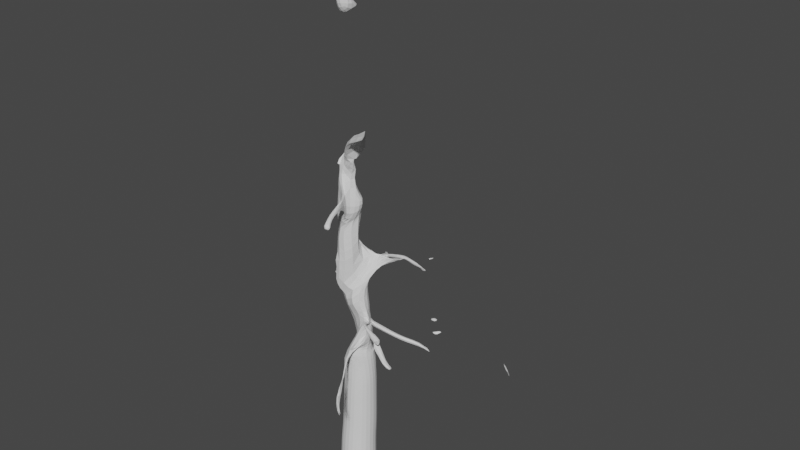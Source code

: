 # Source: trees.blend  (saved by Blender 2.91.10; exported with 4.5.12 LTS)
import bpy
from mathutils import Matrix  # noqa: F401  (used for matrix-valued properties, if any)

bpy.ops.wm.read_factory_settings(use_empty=True)
scene = bpy.context.scene
scene.name = 'Scene'

# ---- collections
col_collection = bpy.data.collections.new('Collection'); scene.collection.children.link(col_collection)

# ---- world
world_world = bpy.data.worlds.new('World'); scene.world = world_world
world_world.use_nodes = True; world_world.node_tree.nodes.clear()
_N = world_world.node_tree.nodes; _L = world_world.node_tree.links
n0 = _N.new('ShaderNodeOutputWorld'); n0.name = 'World Output'; n0.location = (300, 300)
n1 = _N.new('ShaderNodeBackground'); n1.name = 'Background'; n1.location = (10, 300)
n1.inputs[0].default_value = (0.05088, 0.05088, 0.05088, 1.0)
_L.new(n1.outputs[0], n0.inputs[0])
n0.is_active_output = True
world_world.color = (0.05088, 0.05088, 0.05088)
world_world.use_sun_shadow = False
world_world.sun_shadow_jitter_overblur = 0.0

# ---- meshes
me_tree_095 = bpy.data.meshes.new('tree.095')
me_tree_095.from_pydata([(0.5565, 0.4305, 0.0), (0.4866, 0.4909, 0.3798), (0.6502, 0.2299, 0.0), (0.3907, 0.605, 0.0), (0.2015, 0.6703, 0.3799), (-0.635, 0.2468, 0.0), (-0.6193, 0.3074, 0.3875), (-0.1883, 0.6405, 0.0), (-0.6375, -0.1309, 0.0), (-0.319, -0.6226, 0.0), (-0.1942, -0.6727, 0.3911), (-0.4889, -0.4373, 0.0), (0.7033, 0.01281, 0.0), (0.6906, -0.05919, 0.3821), (0.6905, -0.2832, 0.0), (0.658, 0.2399, 0.3808), (0.6531, 0.2495, 0.7623), (0.4543, 0.5258, 0.7604), (-0.2522, 0.6539, 0.3831), (-0.2864, 0.6318, 0.7677), (-0.4983, -0.4793, 0.3921), (-0.4781, -0.4799, 0.7841), (0.5871, -0.3827, 0.3845), (0.5552, -0.4095, 0.7715), (0.4439, 0.549, 1.143), (0.1254, 0.6837, 0.7624), (0.09663, 0.6913, 1.147), (-0.6138, 0.311, 0.7754), (-0.6102, 0.3026, 1.165), (-0.1462, -0.6612, 0.7817), (-0.1255, -0.6435, 1.172), (0.681, -0.08253, 0.7659), (0.674, -0.08495, 1.149), (0.6483, 0.2594, 1.145), (0.6459, 0.2664, 1.527), (0.4374, 0.5564, 1.526), (-0.4584, -0.4719, 1.175), (-0.4393, -0.4642, 1.566), (0.5403, -0.409, 1.157), (0.5329, -0.406, 1.542), (0.4429, 0.5665, 1.91), (0.08804, 0.6934, 1.532), (0.09363, 0.7017, 1.917), (-0.6453, -0.1354, 1.563), (-0.6215, -0.1216, 1.952), (-0.6049, 0.2883, 1.553), (-0.1104, -0.6284, 1.561), (-0.4108, -0.4503, 1.953), (0.5247, -0.3888, 1.926), (0.2441, -0.6076, 1.552), (0.6712, -0.08201, 1.533), (0.6733, -0.07657, 1.916), (-0.5945, -0.09431, 2.337), (-0.5925, 0.3014, 1.942), (0.652, 0.2753, 1.91), (0.6679, 0.2858, 2.293), (0.4583, 0.5789, 2.295), (0.2502, -0.5842, 1.938), (0.2635, -0.5595, 2.323), (0.4706, 0.5803, 2.681), (0.1087, 0.7122, 2.304), (0.1232, 0.7117, 2.692), (-0.5414, 0.3024, 2.719), (-0.5524, 0.3191, 2.331), (0.2786, -0.5446, 2.707), (-0.05947, -0.5791, 2.332), (0.6787, 0.2898, 2.678), (0.6843, 0.287, 3.063), (0.4786, 0.5722, 3.068), (-0.5554, -0.1175, 2.726), (-0.5207, 0.2904, 3.108), (-0.3477, -0.4318, 2.725), (-0.5284, -0.1294, 3.115), (-0.034, -0.5639, 2.718), (-0.01077, -0.5582, 3.105), (0.4892, 0.5652, 3.452), (0.1364, 0.701, 3.08), (0.1513, 0.6949, 3.465), (-0.5053, -0.1334, 3.504), (-0.3195, -0.4327, 3.114), (0.2945, -0.5368, 3.093), (0.01114, -0.548, 3.496), (0.308, -0.5238, 3.481), (-0.4804, -0.1365, 3.895), (-0.5031, 0.2843, 3.495), (-0.2933, -0.4293, 3.505), (-0.2667, -0.43, 3.902), (0.6889, 0.2824, 3.447), (0.6967, 0.2744, 3.828), (0.5014, 0.553, 3.833), (0.03492, -0.5445, 3.891), (0.5186, 0.5411, 4.21), (0.1697, 0.682, 3.847), (0.1936, 0.6729, 4.224), (-0.4786, 0.2797, 3.879), (-0.4556, 0.2812, 4.259), (-0.4548, -0.1404, 4.289), (0.3255, -0.5182, 3.871), (0.06522, -0.5357, 4.295), (-0.4421, -0.1233, 4.713), (-0.2303, -0.4319, 4.313), (-0.1958, -0.4273, 4.776), (0.3404, -0.499, 4.264), (0.1089, -0.5311, 4.714), (0.7055, 0.2633, 4.204), (0.7148, 0.244, 4.573), (0.5336, 0.5169, 4.577), (0.6986, 0.2159, 4.916), (0.2256, 0.6646, 4.596), (0.2786, 0.6546, 4.965), (-0.3144, -0.09216, 5.107), (-0.4398, 0.2898, 4.625), (0.7221, -0.07021, 4.578), (0.7006, -0.08016, 4.927), (0.5532, 0.4807, 4.93), (0.5897, 0.4243, 5.267), (0.1286, -0.527, 5.153), (0.2691, -0.5599, 5.491), (-0.2131, -0.6029, 5.377), (0.3575, -0.4631, 5.041), (0.3291, -0.466, 5.376), (0.689, 0.1811, 5.223), (-0.1139, 0.6219, 4.963), (-0.05225, 0.644, 5.312), (-0.4188, 0.3476, 5.147), (-0.09077, 0.04891, 5.341), (0.6822, 0.1786, 5.511), (0.549, 0.2769, 5.559), (0.4163, 0.5583, 5.417), (-0.1732, 0.3033, 5.386), (0.2252, -0.555, 5.697), (0.5085, -0.3525, 5.305), (0.6391, -0.143, 5.534), (0.6754, -0.1079, 5.248), (0.5679, 0.3269, 5.792), (0.6401, -0.09274, 5.817), (-0.4018, 0.5664, 5.711), (0.2901, -0.4954, 5.888), (0.4444, -0.4462, 5.634), (0.2609, -0.5311, 5.996), (0.3156, -0.6507, 5.74), (0.6783, 0.06045, 6.05), (0.1364, 0.611, 5.729), (-0.09356, 0.5953, 6.068), (-0.2553, 0.4912, 5.989), (0.4599, -0.3147, 5.968), (0.3452, 0.559, 6.109), (0.4587, 0.4369, 6.593), (-0.02668, 0.5755, 6.568), (-0.3062, 0.4339, 6.549), (-0.146, 0.03251, 6.634), (0.7536, 0.09338, 6.577), (0.5538, -0.3181, 7.427), (0.2803, -0.1773, 6.635), (0.2928, 0.4829, 6.998), (-0.06048, 0.5229, 7.043), (-0.3638, 0.3354, 7.099), (0.7106, -0.1995, 7.0), (0.5854, 0.06807, 6.965), (-0.09949, 0.4813, 7.497), (-0.4137, 0.2672, 7.559), (-0.5101, -0.03445, 7.248), (-0.517, -0.1783, 7.716), (0.2228, -0.544, 7.61), (0.2352, -0.4836, 8.144), (0.5342, -0.09575, 7.872), (0.5858, -0.04819, 7.368), (0.4714, 0.2767, 7.421), (0.1944, 0.4239, 7.92), (0.2294, 0.4611, 7.462), (-0.1249, 0.4406, 7.913), (-0.4404, 0.2302, 7.925), (-0.4875, -0.292, 7.942), (0.4314, 0.2354, 7.93), (0.3702, 0.2121, 8.486), (0.5989, 0.1131, 8.6), (-0.1378, 0.4256, 8.282), (-0.4605, 0.208, 8.25), (-0.178, -0.559, 8.101), (0.3277, 0.282, 9.07), (-0.5767, -0.07466, 8.577), (-0.3551, -0.418, 8.507), (-0.395, -0.4518, 8.839), (-0.572, -0.3252, 8.617), (0.4598, 0.32, 8.837), (0.1457, 0.3577, 8.906), (0.308, 0.3186, 9.003), (0.1217, 0.3766, 8.731), (-0.1393, 0.5572, 8.582), (-0.07469, 0.4163, 9.055), (-0.1054, 0.423, 8.811), (-0.351, 0.3886, 8.855), (-0.375, 0.3154, 9.116), (-0.5713, -0.02538, 8.863), (-0.4788, 0.6028, 8.72), (-0.4938, -0.3416, 8.606), (-0.4619, -0.3974, 8.829), (-0.4464, -0.4708, 9.366), (0.0286, -0.5575, 9.263), (0.3825, 0.1537, 9.215), (-0.5707, -0.01935, 9.504), (-0.4535, -0.4143, 9.713), (-0.04796, -0.5846, 9.918), (0.5703, 0.4846, 9.281), (0.2877, 0.2784, 9.313), (0.02811, 0.3974, 9.25), (-0.07483, 0.4441, 9.491), (-0.3532, 0.3216, 9.346), (-0.5526, 0.02522, 9.777), (-0.4643, -0.3891, 10.06), (-0.4667, -0.3654, 10.36), (-0.06469, -0.5807, 10.4), (0.3978, -0.02741, 10.3), (-0.5344, 0.06117, 10.04), (-0.3514, 0.4629, 10.01), (-0.1152, 0.4328, 9.673), (-0.4665, -0.3362, 10.59), (0.407, -0.04543, 10.74), (0.3562, -0.003808, 10.98), (0.4023, 0.02177, 9.706), (-0.2361, 0.2349, 10.23), (-0.4599, 0.1047, 10.91), (-0.5077, 0.04738, 10.56), (-0.4995, 0.07365, 10.3), (-0.06089, -0.5718, 10.85), (0.09386, -0.4705, 10.71), (-0.08399, 0.3373, 10.63), (-0.01743, 0.5167, 11.23), (-0.4726, -0.3062, 10.82), (-0.4853, -0.2584, 11.15), (-0.2811, -0.4915, 10.97), (0.4306, 0.05316, 11.24), (0.05161, 0.4063, 11.25), (0.1233, 0.3001, 11.38), (-0.1208, 0.3228, 11.41), (-0.4961, -0.1813, 11.62), (-0.2532, -0.5071, 11.25), (0.2024, -0.5205, 11.06), (0.4901, 0.05495, 11.56), (0.2134, 0.2586, 11.64), (-0.1912, 0.3407, 11.65), (-0.3182, 0.3661, 11.67), (-0.4497, -0.2074, 11.71), (-0.4209, 0.1154, 11.67), (-0.3669, 0.2254, 11.33), (-0.3225, -0.4187, 11.79), (0.1232, -0.5845, 11.87), (-0.2648, -0.4267, 12.3), (-0.3564, -0.2516, 11.9), (-0.01937, 0.183, 12.02), (0.2546, -0.09187, 12.58), (0.3252, -0.1202, 11.83), (-0.3042, 0.1391, 12.58), (-0.08996, 0.2123, 11.97), (-0.2962, 0.01739, 11.93), (-0.4329, -0.241, 12.18), (-0.2594, -0.2039, 12.81), (0.05155, 0.1059, 13.18), (0.3129, -0.385, 12.8), (0.4305, 0.2218, 13.36), (-0.3202, 0.1952, 12.85), (-0.1069, -0.3658, 13.04), (0.3413, -0.3376, 13.12), (0.023, -0.5641, 13.35), (0.2793, 0.3309, 13.59), (0.4283, 0.08476, 13.83), (-0.09504, 0.002243, 13.5), (0.4779, -0.4211, 13.82), (0.1317, 0.02887, 14.06), (0.4618, -0.9904, 13.83), (1.129, -0.8304, 14.28), (2.693, -2.122, 14.75), (0.3514, 0.2909, 14.0), (-0.287, -0.03662, 17.69), (0.2196, 0.4889, 18.01), (0.1416, 0.02977, 17.9), (-0.2675, 0.2831, 17.85), (-0.1377, 0.2792, 18.01), (-0.3418, 0.2232, 18.01), (-0.2149, -0.3806, 18.29), (-0.4168, -0.1371, 18.14), (-0.3167, -0.1786, 17.93), (-0.1932, -0.315, 18.0), (0.0721, -0.2861, 18.01), (0.04587, -0.302, 18.31), (-0.06695, -0.3644, 18.63), (-0.4346, 0.02079, 18.54), (-0.3432, -0.1233, 18.88), (-0.2396, -0.2577, 18.9), (-0.231, -0.296, 18.61), (-0.1564, -0.3628, 19.19), (-0.3075, 0.07355, 18.8), (-0.3075, 0.07355, 18.8), (-0.2399, -0.2821, 19.25), (0.1912, -0.32, 20.65), (-0.01803, 0.1167, 20.62), (-0.2349, -0.05455, 20.34), (0.06502, 0.1124, 20.49), (0.09517, 0.2168, 20.66), (0.0984, -0.1944, 20.71), (0.07907, -0.4088, 20.7), (0.1808, -0.08765, 20.65), (-0.184, 0.1719, 20.58), (-0.5774, 0.5265, 17.73), (-0.7789, 0.7293, 17.76), (-0.4494, 0.4492, 18.04), (-0.9806, 0.9509, 17.76), (-0.7252, 0.5763, 17.94), (-0.9037, 0.7983, 17.76), (-0.9781, 0.8855, 17.75), (-0.9495, 0.7556, 17.94), (-1.059, 0.8381, 17.86), (-0.8603, 0.639, 17.79), (-1.066, 0.9486, 17.82), (0.05155, 0.1059, 13.18), (0.5164, -0.1863, 13.16), (0.3261, -0.8936, 11.84), (0.4495, -1.259, 11.8), (0.3363, -1.29, 11.71), (0.2397, -0.9039, 11.58), (0.3723, -1.25, 11.55), (0.2243, -0.9318, 11.76), (0.3184, -0.8028, 11.42), (0.527, -1.196, 11.58), (0.6674, -1.57, 11.66), (0.4956, -1.65, 11.71), (0.4492, -1.647, 11.62), (0.4789, -1.6, 11.48), (0.6012, -1.999, 11.57), (0.5946, -1.946, 11.41), (0.8139, -1.901, 11.55), (0.6855, -1.982, 11.62), (0.8152, -2.123, 11.56), (0.6402, -2.206, 11.49), (0.9953, -2.055, 11.39), (0.7168, -2.126, 11.26), (0.3283, -0.2456, 11.6), (0.1998, 0.2868, 9.09), (0.3947, 0.4361, 9.038), (0.6001, 0.4969, 9.02), (0.3957, 0.5793, 9.082), (0.4311, 0.5102, 9.37), (0.8465, 0.4226, 9.012), (0.6989, 0.4646, 9.153), (1.025, 0.8883, 9.357), (1.11, 0.6666, 9.241), (1.066, 0.9448, 9.088), (1.758, 1.105, 9.458), (1.145, 0.6557, 9.342), (0.8453, 0.4867, 9.354), (1.692, 0.8788, 9.462), (0.7362, 0.6469, 9.457), (0.9527, 0.5512, 9.281), (1.288, 0.7298, 9.181), (0.489, 0.6564, 9.174), (0.6248, 0.5612, 9.087), (0.6747, 0.6804, 9.233), (1.564, 2.141, 8.808), (1.56, 2.155, 8.814), (1.634, 2.416, 8.799), (1.53, 2.233, 8.824), (1.553, 2.171, 8.816), (1.558, 2.156, 8.813), (1.544, 2.194, 8.819), (3.474, -0.1894, 8.313), (3.757, -0.1317, 8.222), (3.535, -0.3827, 8.375), (3.656, -0.2061, 8.433), (3.685, -0.3379, 8.438), (3.86, -0.3868, 8.372), (3.848, -0.1632, 8.413), (3.68, -0.329, 8.305), (-0.6618, 1.271, 8.541), (-0.5239, 1.465, 8.494), (-0.7269, 1.608, 8.212), (-0.5203, 1.233, 8.314), (-0.6585, 1.512, 8.607), (-0.6492, 1.786, 8.386), (-1.015, 1.93, 8.098), (-0.8834, 1.606, 8.346), (-0.992, 2.018, 8.215), (-1.122, 2.277, 7.875), (-1.15, 2.651, 7.663), (-0.9018, 2.315, 7.861), (-1.194, 2.67, 7.84), (-1.144, 2.339, 7.989), (-0.9753, 2.379, 8.008), (-1.052, 2.716, 7.857), (-1.5, 3.635, 7.314), (-1.33, 3.317, 7.4), (-1.316, 2.985, 7.787), (-1.56, 3.41, 7.566), (-1.331, 3.155, 7.565), (-1.76, 3.716, 7.375), (-1.822, 3.972, 7.184), (-1.191, 3.033, 7.55), (-1.044, 3.364, 7.449), (-1.042, 2.995, 7.639), (-1.027, 3.241, 7.693), (-1.102, 2.988, 7.757), (-0.8895, 3.625, 7.353), (-1.048, 3.297, 7.547), (-0.9933, 3.908, 7.397), (-1.146, 3.609, 7.35), (-1.092, 3.665, 7.474), (-0.9696, 3.427, 7.661), (-0.6388, 4.232, 6.834), (-0.6463, 4.521, 6.666), (-0.4591, 4.384, 6.745), (-0.4786, 4.473, 6.58), (-0.5909, 4.341, 6.607), (-0.526, 4.462, 6.671), (-0.454, 4.39, 6.766), (-0.5269, -0.4257, 8.758), (1.314, -0.6015, 7.184), (0.9041, -0.4219, 7.142), (0.4205, -0.3594, 7.164), (1.313, -0.9014, 7.035), (0.9596, -0.7298, 7.281), (1.7, -0.9502, 7.04), (1.658, -1.117, 6.841), (1.648, -0.7468, 7.142), (2.078, -0.8669, 6.685), (1.614, -0.8228, 6.811), (1.893, -0.8007, 6.923), (1.982, -0.9878, 6.867), (1.993, -1.125, 6.7), (1.807, -0.9425, 6.621), (2.059, -1.021, 6.471), (2.284, -1.105, 6.35), (2.671, -1.291, 6.42), (2.256, -1.298, 6.538), (2.38, -0.9907, 6.232), (2.205, -0.8744, 6.283), (2.535, -1.129, 6.245), (2.611, -0.9227, 6.35), (2.502, -1.119, 6.544), (1.907, -1.045, 7.117), (1.648, -1.005, 7.081), (2.192, -1.215, 7.112), (1.882, -1.133, 7.062), (1.887, -0.851, 7.139), (1.98, -1.052, 7.151), (2.071, -1.298, 7.195), (0.8281, 0.09218, 6.932), (0.4799, 0.2202, 6.894), (1.219, 0.1173, 6.59), (0.8138, 0.09566, 6.633), (0.8073, 0.3662, 6.795), (1.2, 0.3859, 6.717), (1.589, 0.4222, 6.628), (2.043, 0.2825, 6.447), (1.631, 0.1806, 6.531), (2.074, 0.3405, 6.71), (1.672, 0.2069, 6.777), (2.439, 0.4658, 6.375), (2.598, 0.7031, 6.397), (2.302, 0.76, 6.408), (2.8, 0.6171, 6.307), (2.453, 0.52, 6.618), (2.88, 0.597, 6.307), (0.6462, -1.152, 5.938), (0.2703, -0.7561, 6.111), (0.848, -1.528, 5.715), (0.7181, -1.456, 5.744), (0.9535, -1.844, 5.573), (0.6971, -1.306, 5.697), (0.3773, -1.075, 5.789), (0.6335, -1.265, 5.732), (0.4717, -0.9425, 5.722), (1.02, -1.645, 5.697), (1.063, -1.882, 5.599), (1.195, -2.162, 5.53), (1.32, -2.165, 5.391), (0.827, -1.611, 5.588), (1.161, -2.105, 5.608), (1.348, -2.475, 5.625), (1.563, -2.604, 5.497), (1.632, -2.853, 5.518), (1.851, -2.984, 5.425), (2.174, -3.165, 5.384), (1.877, -2.972, 5.463), (1.655, -2.762, 5.507), (1.785, -2.983, 5.387), (1.458, -2.71, 5.378), (1.51, -2.535, 5.508), (0.5581, 0.2944, 5.656), (0.5672, 0.3119, 5.753), (0.5672, 0.3119, 5.753), (-0.2849, -1.081, 5.86), (-0.2824, -1.083, 5.854), (-0.2821, -1.082, 5.869), (1.383, 2.36, 5.46), (1.383, 2.36, 5.46), (1.463, 2.765, 5.274), (1.361, 2.775, 5.343), (1.444, 2.991, 5.492), (1.26, 2.785, 5.411), (1.469, 2.878, 5.338), (1.374, 2.896, 5.342), (1.568, 2.966, 5.412), (1.451, 2.976, 5.39), (3.065, 4.741, 3.952), (3.03, 5.371, 2.854), (3.084, 5.302, 3.042), (2.932, 5.54, 2.548), (2.883, 5.595, 2.672), (0.8495, 0.6124, 9.224), (1.739, -0.8445, 7.018), (-0.2747, 0.6291, 2.317), (-0.3024, 0.6232, 1.155), (-0.2586, 0.6255, 2.706), (-0.05044, -0.1958, 17.77), (-0.6697, -0.1321, 0.7819), (0.6856, -0.06764, 2.299), (0.6958, -0.06139, 2.683), (1.764, -0.9037, 7.031), (-0.08873, -0.6044, 1.948), (-0.378, -0.4323, 2.338), (0.2372, -0.6188, 0.0), (0.2477, -0.6554, 0.3886), (-0.6787, -0.1343, 0.3914), (-0.6552, -0.1317, 1.172), (0.142, -0.5619, 11.56), (-0.555, -0.04071, 9.211), (-0.3055, 0.6161, 1.542), (-0.2958, 0.6216, 1.929), (0.5648, -0.3476, 3.849), (0.7117, -0.05993, 3.833), (0.5733, -0.3397, 4.231), (-1.416, 3.42, 7.285), (0.2472, -0.6407, 0.7773), (0.5485, -0.3603, 3.078), (0.7022, -0.05924, 3.067), (0.5542, -0.3507, 3.464), (-0.2413, 0.615, 3.095), (0.7046, -0.05733, 3.451), (-0.2255, 0.6107, 3.481), (0.2456, -0.6217, 1.165), (0.7165, -0.06214, 4.211), (0.5747, -0.3293, 4.608), (0.3588, -0.4807, 4.658), (0.5299, -0.3747, 2.309), (0.5389, -0.3659, 2.693), (-0.1492, 0.6044, 4.61), (-0.4197, 0.3195, 4.962), (0.5521, -0.3274, 4.969), (1.035, -1.961, 5.641), (-0.2023, 0.6011, 3.864), (-0.1766, 0.5988, 4.241), (-0.1178, 0.09934, 18.24), (0.4716, -0.9158, 5.901), (1.263, 0.1218, 6.864), (1.38, 2.362, 5.461), (1.967, 0.5251, 6.523), (0.1547, 0.3947, 8.358), (0.8048, 0.6051, 9.345), (1.665, -0.6982, 7.015), (-1.585, 3.481, 7.519), (-1.721, 3.472, 7.413), (1.864, -0.8164, 7.147), (1.7, -2.806, 5.512), (-0.4001, 0.3444, 17.92), (-1.003, 2.661, 7.716), (-0.8514, 1.932, 8.004), (-0.3389, -0.7657, 12.79), (-0.1178, 0.09934, 18.24), (1.745, -0.922, 7.102), (-0.7225, 0.5585, 17.76), (-0.4674, 0.4162, 17.73), (-0.9006, 3.789, 7.318), (-0.8729, 3.877, 7.222), (-0.7373, 4.047, 6.958), (0.2231, -0.5581, 5.718), (-0.6833, 0.4427, 17.76), (-0.8318, 2.062, 8.185), (-1.052, 0.9017, 17.75), (-1.031, 0.8694, 17.79), (-0.3279, -0.163, 12.94), (-1.108, 3.503, 7.361), (-0.8148, 1.738, 8.464), (-0.6593, 4.272, 6.927), (-0.8049, 4.021, 7.088), (0.1294, 0.05986, 20.4), (-0.7923, 3.98, 7.265), (2.207, -1.085, 6.686), (-0.748, 3.941, 7.119), (-1.326, 3.135, 7.458), (-0.7294, 4.09, 7.136), (0.1327, -0.5824, 11.86), (-0.2642, 4.511, 6.605), (-0.6384, 4.082, 6.955), (-0.5554, 4.29, 6.862), (-0.8814, 3.805, 7.406), (-0.9383, 3.537, 7.49), (1.272, -2.302, 5.566), (-0.3668, 0.1933, 17.8), (-0.7703, 3.871, 7.262), (-0.5539, 4.22, 7.041), (-0.6493, 3.987, 7.118), (0.2546, -0.09187, 12.58), (0.2609, 0.2822, 13.15), (-0.374, 0.08278, 13.19), (-0.1306, 0.1935, 17.73), (-0.2396, -0.2577, 18.9), (-0.04818, 0.0642, 18.52), (-0.4156, -0.11, 19.24), (0.75, 0.7391, 9.165), (1.558, 2.156, 8.812), (1.544, 2.194, 8.819), (-0.2944, -1.077, 5.846), (1.383, 2.36, 5.46), (1.391, 2.358, 5.462), (1.26, 2.785, 5.411), (1.451, 2.976, 5.39), (3.043, 5.147, 3.123), (-0.4168, -0.1371, 18.14), (-0.3612, -0.1853, 19.36), (0.3413, -0.3376, 13.12), (1.514, 2.161, 8.826), (2.174, -3.165, 5.384), (-0.2896, -1.079, 5.853), (-0.2849, -1.081, 5.86), (1.38, 2.362, 5.461), (0.6793, -0.03485, 13.35), (-0.5261, -0.5406, 8.137), (-1.354, 3.281, 7.421), (0.5394, 0.3376, 5.639), (0.4598, -0.3674, 6.28), (1.54, -0.8713, 7.257), (0.721, 0.6364, 9.461), (0.6001, 0.4969, 9.02), (0.1532, 0.04017, 18.28), (-0.2812, 0.3314, 17.85), (-0.486, 0.0222, 12.38), (0.2024, -0.5205, 11.06), (-0.2467, 0.4664, 11.23), (-0.3233, -0.3217, 12.8), (-1.436, 3.439, 7.279), (0.3737, -0.3335, 11.13), (0.2501, 0.5305, 9.304), (0.8642, -0.1092, 6.853), (0.5139, 0.6235, 9.374), (0.5854, 0.06807, 6.965), (0.5555, -0.5, 6.002), (0.5544, 0.7124, 9.177), (0.8279, -0.1569, 7.164), (0.6708, 0.08513, 6.647), (-0.0876, -0.3235, 6.002)], [], [(0, 3, 4, 1), (2, 0, 1, 15), (16, 15, 1, 17), (13, 12, 2, 15), (4, 3, 7, 18), (17, 1, 4, 25), (19, 25, 4, 18), (7, 5, 6, 18), (6, 5, 8, 521), (19, 18, 6, 27), (513, 27, 6, 521), (11, 9, 10, 20), (21, 20, 10, 29), (10, 9, 519, 520), (531, 29, 10, 520), (521, 8, 11, 20), (14, 12, 13, 22), (16, 31, 13, 15), (23, 22, 13, 31), (520, 519, 14, 22), (16, 17, 24, 33), (32, 31, 16, 33), (17, 25, 26, 24), (26, 25, 19, 510), (19, 27, 28, 510), (21, 29, 30, 36), (21, 513, 521, 20), (522, 513, 21, 36), (23, 31, 32, 38), (23, 531, 520, 22), (538, 531, 23, 38), (34, 33, 24, 35), (35, 24, 26, 41), (525, 41, 26, 510), (28, 27, 513, 522), (37, 36, 30, 46), (49, 46, 30, 538), (30, 29, 531, 538), (34, 50, 32, 33), (39, 38, 32, 50), (34, 35, 40, 54), (51, 50, 34, 54), (35, 41, 42, 40), (44, 43, 37, 47), (37, 43, 522, 36), (39, 50, 51, 48), (39, 49, 538, 38), (55, 54, 40, 56), (56, 40, 42, 60), (509, 60, 42, 526), (42, 41, 525, 526), (45, 43, 44, 53), (45, 525, 510, 28), (522, 43, 45, 28), (526, 525, 45, 53), (47, 37, 46, 517), (52, 44, 47, 518), (49, 39, 48, 57), (58, 57, 48, 542), (514, 542, 48, 51), (517, 46, 49, 57), (55, 514, 51, 54), (53, 44, 52, 63), (62, 63, 52, 69), (55, 56, 59, 66), (515, 514, 55, 66), (56, 60, 61, 59), (65, 517, 57, 58), (67, 66, 59, 68), (68, 59, 61, 76), (61, 60, 509, 511), (535, 76, 61, 511), (511, 509, 63, 62), (63, 509, 526, 53), (65, 58, 64, 73), (74, 73, 64, 80), (532, 80, 64, 543), (64, 58, 542, 543), (71, 518, 65, 73), (67, 68, 75, 87), (67, 533, 515, 66), (536, 533, 67, 87), (68, 76, 77, 75), (70, 62, 69, 72), (518, 71, 69, 52), (70, 72, 78, 84), (70, 535, 511, 62), (537, 535, 70, 84), (72, 69, 71, 79), (74, 79, 71, 73), (88, 87, 75, 89), (89, 75, 77, 92), (77, 76, 535, 537), (548, 92, 77, 537), (78, 72, 79, 85), (78, 85, 86, 83), (81, 85, 79, 74), (81, 74, 80, 82), (86, 85, 81, 90), (90, 81, 82, 97), (527, 97, 82, 534), (82, 80, 532, 534), (84, 78, 83, 94), (95, 94, 83, 96), (96, 83, 86, 100), (98, 100, 86, 90), (88, 89, 91, 104), (88, 528, 536, 87), (539, 528, 88, 104), (89, 92, 93, 91), (105, 104, 91, 106), (106, 91, 93, 108), (544, 108, 93, 549), (93, 92, 548, 549), (94, 548, 537, 84), (549, 548, 94, 95), (95, 96, 99, 111), (96, 100, 101, 99), (98, 90, 97, 102), (529, 102, 97, 527), (101, 100, 98, 103), (110, 99, 101, 118), (103, 98, 102, 541), (103, 116, 118, 101), (119, 116, 103, 541), (113, 112, 105, 107), (105, 112, 539, 104), (107, 105, 106, 114), (106, 108, 109, 114), (107, 114, 115, 121), (115, 114, 109, 128), (109, 122, 123, 128), (109, 108, 544, 122), (111, 99, 110, 545), (110, 125, 124, 545), (129, 125, 648, 153), (122, 544, 111, 545), (111, 544, 549, 95), (113, 107, 121, 133), (131, 546, 113, 133), (113, 546, 540, 112), (126, 121, 115, 127), (116, 119, 120, 117), (118, 116, 117, 140), (117, 120, 130, 573), (153, 648, 628, 157), (120, 119, 546, 131), (132, 133, 121, 126), (124, 123, 122, 545), (134, 128, 123, 142), (129, 136, 124, 125), (142, 123, 124, 136), (126, 627, 135, 132), (488, 627, 126, 127), (127, 115, 128, 627), (487, 488, 127, 486), (136, 129, 144, 143), (129, 153, 152, 150), (130, 120, 131, 138), (131, 133, 132, 138), (486, 127, 627, 488), (135, 139, 138, 132), (135, 134, 141, 145), (137, 130, 138, 139), (137, 145, 462, 130), (139, 135, 145, 137), (140, 551, 644, 628), (573, 469, 140, 117), (141, 134, 142, 146), (141, 146, 147, 151), (142, 136, 143, 146), (143, 144, 149, 148), (144, 129, 150, 149), (644, 141, 151, 628), (461, 462, 644, 551), (146, 143, 148, 147), (147, 154, 445, 647), (154, 147, 148, 155), (155, 148, 149, 156), (156, 149, 150, 161), (151, 158, 157, 628), (152, 163, 161, 150), (646, 416, 415, 641), (416, 646, 153, 157), (154, 155, 159, 169), (154, 169, 167, 445), (155, 156, 160, 159), (156, 161, 162, 160), (641, 643, 166, 646), (641, 415, 418, 416), (158, 647, 447, 444), (159, 160, 171, 170), (160, 162, 172, 171), (161, 163, 164, 162), (172, 162, 164, 178), (163, 152, 166, 165), (163, 165, 175, 164), (199, 178, 164, 184), (165, 166, 167, 173), (165, 173, 174, 175), (445, 167, 166, 643), (167, 169, 168, 173), (168, 555, 174, 173), (168, 170, 176, 555), (169, 159, 170, 168), (170, 171, 177, 176), (177, 171, 172, 625), (175, 174, 179, 342), (184, 164, 175, 351), (177, 625, 180, 194), (177, 194, 188, 176), (195, 180, 625, 181), (197, 182, 178, 198), (185, 186, 179, 187), (179, 186, 339, 343), (555, 187, 179, 174), (182, 183, 181, 625), (413, 183, 182, 196), (645, 203, 206, 215), (214, 199, 645, 215), (185, 187, 188, 190), (185, 190, 189, 337), (337, 338, 186, 185), (555, 176, 188, 187), (189, 190, 191, 192), (204, 337, 189, 205), (190, 188, 194, 191), (193, 524, 192, 191), (192, 207, 205, 189), (194, 180, 193, 191), (195, 196, 193, 180), (195, 181, 413, 196), (196, 197, 524, 193), (197, 201, 200, 524), (198, 178, 199, 219), (198, 202, 201, 197), (208, 200, 201, 209), (201, 202, 211, 209), (219, 212, 202, 198), (204, 205, 640, 341), (203, 645, 630, 344), (204, 341, 338, 337), (205, 207, 206, 640), (207, 200, 208, 206), (524, 200, 207, 192), (208, 209, 210, 213), (208, 213, 215, 206), (211, 225, 210, 209), (210, 225, 224, 216), (211, 202, 212, 217), (211, 217, 218, 225), (212, 219, 220, 226), (214, 215, 213, 223), (213, 210, 216, 223), (214, 220, 219, 199), (222, 223, 216, 228), (216, 224, 230, 228), (226, 227, 217, 212), (224, 225, 639, 237), (218, 217, 227, 232), (336, 639, 231, 238), (246, 237, 639, 336), (220, 222, 221, 226), (223, 222, 220, 214), (221, 244, 227, 226), (221, 229, 235, 244), (222, 228, 229, 221), (240, 234, 636, 241), (232, 636, 234, 233), (229, 228, 230, 236), (230, 224, 635, 236), (232, 233, 231, 218), (239, 238, 231, 233), (240, 239, 233, 234), (236, 245, 235, 229), (235, 245, 248, 242), (245, 236, 635, 523), (237, 246, 316, 322), (635, 322, 319, 523), (238, 239, 251, 336), (239, 240, 249, 251), (240, 241, 253, 249), (244, 243, 241, 636), (254, 253, 241, 243), (242, 243, 244, 235), (242, 248, 254, 243), (246, 256, 247, 589), (251, 256, 246, 336), (321, 316, 246, 589), (248, 245, 247, 255), (247, 245, 523, 589), (250, 251, 249, 252), (250, 258, 256, 251), (252, 249, 253, 634), (252, 634, 637, 565), (252, 565, 578, 260), (252, 260, 600, 250), (637, 634, 255, 247), (261, 602, 637, 258), (257, 601, 259, 624), (257, 624, 315, 314), (578, 602, 257, 260), (618, 262, 258, 250), (262, 263, 261, 258), (264, 265, 624, 259), (263, 262, 267, 269), (268, 266, 263, 269), (602, 261, 263, 266), (601, 272, 264, 259), (267, 624, 265, 270), (265, 272, 271, 270), (267, 270, 271, 269), (268, 272, 601, 266), (272, 268, 269, 271), (512, 273, 603, 275), (276, 603, 633, 569), (277, 562, 633, 596), (273, 281, 280, 596), (276, 274, 275, 603), (632, 284, 283, 275), (566, 550, 274, 277), (277, 274, 276, 278), (276, 303, 305, 278), (286, 550, 616, 280), (278, 305, 562, 277), (279, 280, 281, 282), (279, 282, 283, 284), (279, 284, 285, 289), (289, 286, 280, 279), (281, 273, 512, 282), (283, 282, 512, 275), (605, 285, 284, 632), (288, 289, 285, 604), (292, 605, 286, 287), (289, 288, 287, 286), (288, 290, 293, 287), (617, 291, 292, 606), (292, 287, 293, 606), (301, 294, 296, 583), (295, 296, 294, 299), (297, 298, 295, 302), (295, 299, 300, 302), (296, 295, 298, 583), (297, 302, 300, 301), (583, 298, 297, 301), (299, 294, 301, 300), (569, 568, 303, 276), (305, 303, 304, 307), (304, 308, 309, 306), (568, 308, 304, 303), (305, 307, 574, 562), (307, 304, 306, 310), (313, 306, 309, 576), (307, 310, 312, 574), (308, 568, 312, 577), (577, 576, 309, 308), (310, 306, 313, 311), (312, 310, 311, 577), (311, 313, 576, 577), (318, 317, 316, 321), (316, 317, 323, 322), (324, 323, 317, 325), (318, 326, 325, 317), (319, 322, 323, 320), (589, 523, 319, 321), (321, 319, 320, 318), (326, 318, 320, 327), (327, 320, 323, 324), (331, 330, 324, 325), (325, 326, 328, 331), (326, 327, 329, 328), (327, 324, 330, 329), (332, 331, 328, 333), (333, 328, 329, 335), (329, 330, 334, 335), (332, 334, 330, 331), (335, 334, 332, 333), (338, 340, 339, 186), (631, 607, 344, 507), (339, 340, 354, 355), (631, 355, 356, 607), (340, 338, 341, 640), (642, 203, 344, 556), (342, 179, 343, 345), (351, 175, 342, 346), (343, 631, 507, 349), (346, 342, 345, 347), (349, 348, 345, 343), (350, 347, 345, 348), (353, 346, 347, 350), (630, 352, 348, 349), (352, 353, 350, 348), (353, 352, 351, 346), (507, 344, 630, 349), (354, 642, 556, 356), (358, 608, 357, 361), (361, 357, 359, 360), (363, 360, 619, 609), (362, 361, 360, 363), (362, 357, 608, 361), (364, 366, 368, 367), (366, 364, 365, 371), (365, 364, 367, 370), (369, 371, 365, 370), (369, 368, 366, 371), (369, 370, 367, 368), (374, 375, 372, 379), (580, 379, 372, 376), (376, 372, 375, 373), (373, 375, 374, 377), (378, 564, 374, 379), (374, 564, 575, 377), (376, 373, 377, 580), (377, 575, 380, 580), (378, 381, 383, 564), (378, 380, 385, 381), (380, 378, 379, 580), (386, 385, 380, 575), (383, 381, 382, 563), (385, 384, 382, 381), (387, 386, 383, 563), (575, 564, 383, 386), (384, 390, 395, 382), (384, 387, 399, 390), (387, 384, 385, 386), (388, 389, 626, 530), (393, 389, 388, 394), (388, 530, 559, 394), (638, 587, 405, 404), (638, 393, 558, 587), (389, 403, 579, 626), (626, 392, 391, 530), (391, 392, 587, 558), (399, 398, 392, 390), (392, 398, 405, 587), (559, 558, 393, 394), (563, 382, 395, 397), (579, 396, 395, 626), (397, 395, 396, 401), (397, 401, 398, 399), (563, 397, 399, 387), (401, 396, 400, 594), (579, 570, 400, 396), (400, 597, 593, 594), (405, 398, 401, 594), (402, 582, 571, 403), (588, 582, 402, 584), (404, 402, 403, 638), (584, 402, 404, 593), (593, 404, 405, 594), (406, 572, 581, 407), (586, 572, 406, 591), (592, 591, 406, 408), (408, 406, 407, 410), (409, 410, 407, 411), (412, 411, 407, 581), (410, 409, 590, 408), (411, 412, 590, 409), (414, 415, 416, 418), (414, 557, 423, 417), (417, 418, 415, 414), (419, 438, 417, 423), (418, 417, 629, 414), (419, 423, 427, 420), (421, 419, 420, 516), (420, 426, 425, 516), (421, 441, 437, 419), (421, 516, 508, 441), (423, 424, 422, 427), (422, 424, 425, 585), (436, 433, 422, 585), (508, 424, 423, 557), (424, 508, 516, 425), (426, 420, 427, 428), (426, 428, 429, 431), (426, 431, 585, 425), (433, 428, 427, 422), (430, 431, 429, 434), (433, 432, 429, 428), (435, 436, 430, 434), (431, 430, 436, 585), (432, 435, 434, 429), (436, 435, 432, 433), (438, 419, 437, 440), (629, 417, 438, 567), (440, 437, 439, 443), (439, 437, 441, 560), (442, 443, 439, 560), (567, 438, 440, 443), (445, 643, 444, 448), (444, 447, 446, 552), (449, 448, 444, 552), (445, 448, 447, 647), (446, 447, 448, 449), (446, 449, 450, 452), (446, 452, 454, 552), (451, 452, 450, 554), (450, 454, 453, 554), (552, 454, 450, 449), (453, 454, 452, 451), (453, 451, 455, 459), (453, 459, 457, 554), (455, 457, 456, 460), (554, 457, 455, 451), (457, 459, 458, 456), (459, 455, 460, 458), (467, 462, 461, 464), (573, 130, 462, 467), (464, 461, 463, 465), (463, 471, 473, 465), (551, 468, 463, 461), (466, 467, 464, 470), (464, 465, 475, 470), (468, 469, 466, 474), (467, 466, 469, 573), (471, 463, 468, 474), (551, 140, 469, 468), (474, 466, 470, 547), (473, 471, 472, 477), (474, 547, 472, 471), (475, 465, 473, 485), (547, 470, 475, 595), (484, 478, 476, 595), (547, 595, 476, 472), (477, 476, 478, 561), (477, 481, 485, 473), (480, 479, 561, 478), (484, 483, 480, 478), (481, 620, 482, 485), (481, 477, 561, 479), (483, 484, 485, 482), (595, 475, 485, 484), (490, 491, 621, 489), (489, 621, 610, 622), (611, 493, 492, 553), (494, 495, 613, 497), (498, 494, 497, 499), (496, 497, 495, 494), (496, 494, 498, 500), (499, 497, 496, 501), (500, 498, 499, 501), (501, 496, 500, 614), (503, 615, 502, 504), (505, 503, 504, 506), (506, 504, 615, 503), (560, 441, 508, 557), (543, 542, 514, 515), (518, 47, 517, 65), (529, 527, 528, 539), (528, 527, 534, 536), (529, 540, 541, 102), (530, 391, 558, 559), (534, 532, 533, 536), (533, 532, 543, 515), (540, 529, 539, 112), (541, 540, 546, 119), (550, 286, 605, 632), (553, 492, 612, 623), (607, 356, 556, 344), (567, 442, 560, 629), (569, 633, 562, 574), (565, 637, 602, 578), (574, 312, 568, 569), (570, 571, 572, 586), (597, 400, 570, 586), (579, 403, 571, 570), (582, 581, 572, 571), (588, 598, 581, 582), (581, 598, 592, 412), (597, 599, 584, 593), (598, 588, 584, 599), (592, 408, 590, 412), (591, 599, 597, 586), (598, 599, 591, 592), (602, 266, 601, 257), (0, 12, 14, 3), (3, 14, 519, 7), (7, 519, 9, 5), (5, 9, 11, 8), (624, 267, 262, 315), (625, 172, 178, 182), (626, 395, 390, 392), (627, 128, 134, 135), (628, 648, 118, 140), (629, 560, 557, 414), (630, 184, 351, 352), (631, 343, 339, 355), (632, 275, 274, 550), (633, 603, 273, 596), (634, 253, 254, 255), (635, 224, 237, 322), (636, 232, 227, 244), (637, 247, 256, 258), (638, 403, 389, 393), (639, 225, 218, 231), (640, 206, 203, 642), (641, 416, 157, 158), (642, 354, 340, 640), (643, 641, 158, 444), (644, 462, 145, 141), (645, 199, 184, 630), (646, 166, 152, 153), (647, 158, 151, 147), (648, 125, 110, 118)])
me_tree_095.use_remesh_preserve_volume = False
me_tree_095.use_remesh_preserve_attributes = False
me_tree_095.remesh_mode = 'QUAD'
me_tree_095.use_mirror_vertex_groups = False
me_tree_095.update()

# ---- objects
ob_eastern_hemlock = bpy.data.objects.new('Eastern Hemlock', me_tree_095)

# ---- transforms, parenting, visibility, modifiers, constraints
ob_eastern_hemlock.location = (0.0, 0.0, 0.0)
ob_eastern_hemlock.lineart.crease_threshold = 0.0
ob_eastern_hemlock.cycles.use_adaptive_subdivision = True
_vg = ob_eastern_hemlock.vertex_groups.new(name='Trunk')
_vg = ob_eastern_hemlock.vertex_groups.new(name='Branches')
_vg = ob_eastern_hemlock.vertex_groups.new(name='Col')
_m = ob_eastern_hemlock.modifiers.new('Subdivision', 'SUBSURF')
_m.uv_smooth = 'PRESERVE_CORNERS'
_m.render_levels = 1
_m.show_only_control_edges = False

# ---- collection membership
col_collection.objects.link(ob_eastern_hemlock)

# ---- scene / render settings (as saved in the file)
scene.frame_start = 1; scene.frame_end = 250; scene.frame_set(1)
scene.render.engine = 'BLENDER_EEVEE_NEXT'
scene.cycles.use_denoising = False
scene.cycles.samples = 128
scene.cycles.sampling_pattern = 'TABULATED_SOBOL'
scene.cycles.use_adaptive_sampling = False
scene.cycles.use_light_tree = False
scene.view_settings.view_transform = 'Filmic'
bpy.context.view_layer.update()

# ---- added for rendering (the .blend has no active camera and no usable light): camera, sun
cam_auto = bpy.data.cameras.new('AutoCamera')
cam_auto.lens = 50.0
cam_auto.sensor_width = 36.0
cam_auto.clip_end = 1000.0
ob_auto_camera = bpy.data.objects.new('AutoCamera', cam_auto)
scene.collection.objects.link(ob_auto_camera)
ob_auto_camera.location = (22.4743, -24.5316, 27.5173)
ob_auto_camera.rotation_euler = (1.09748, -7.21219e-08, 0.694738)
scene.camera = ob_auto_camera
light_auto_sun = bpy.data.lights.new('AutoSun', 'SUN')
light_auto_sun.energy = 3.0
light_auto_sun.angle = 0.0523599
ob_auto_sun = bpy.data.objects.new('AutoSun', light_auto_sun)
scene.collection.objects.link(ob_auto_sun)
ob_auto_sun.rotation_euler = (0.872665, 0.174533, 0.523599)
bpy.context.view_layer.update()
